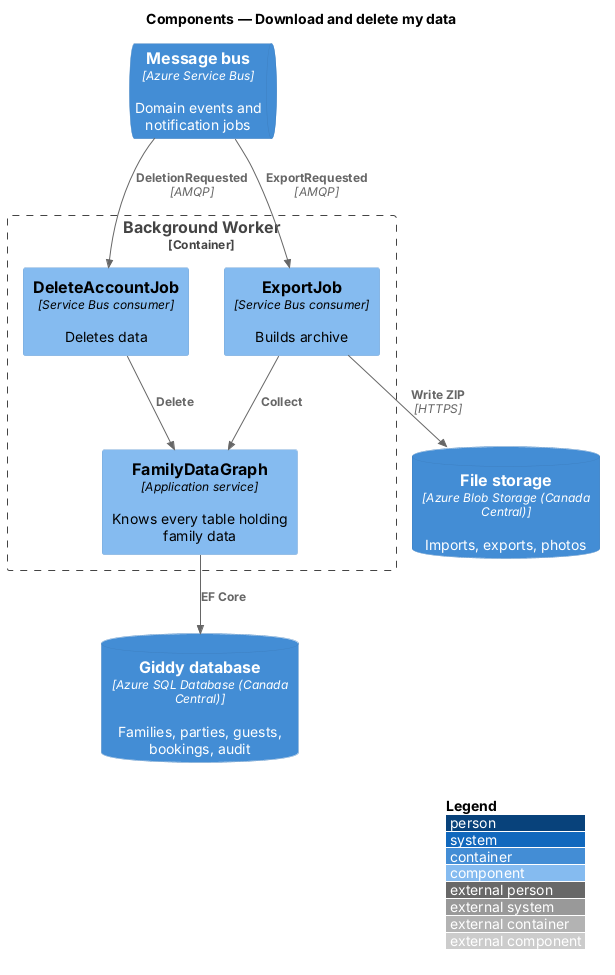

The diagram above was rendered by PlantUML. Its source (embedded in the PNG):
@startuml
!include <C4/C4_Component>
LAYOUT_WITH_LEGEND()
title Components — Download and delete my data

ContainerDb(db, "Giddy database", "Azure SQL Database (Canada Central)", "Families, parties, guests, bookings, audit")
ContainerDb(blob, "File storage", "Azure Blob Storage (Canada Central)", "Imports, exports, photos")
ContainerQueue(bus, "Message bus", "Azure Service Bus", "Domain events and notification jobs")
Container_Boundary(worker_b, "Background Worker") {
  Component(exp, "ExportJob", "Service Bus consumer", "Builds archive")
  Component(del, "DeleteAccountJob", "Service Bus consumer", "Deletes data")
  Component(graph, "FamilyDataGraph", "Application service", "Knows every table holding family data")
}

Rel(bus, exp, "ExportRequested", "AMQP")
Rel(bus, del, "DeletionRequested", "AMQP")
Rel(exp, graph, "Collect")
Rel(del, graph, "Delete")
Rel(graph, db, "EF Core")
Rel(exp, blob, "Write ZIP", "HTTPS")
@enduml